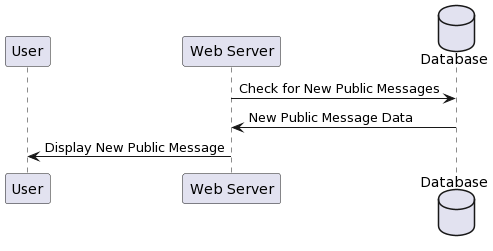

The diagram above was rendered by PlantUML. Its source (embedded in the PNG):
@startuml
participant "User" as U
participant "Web Server" as WS
database "Database" as DB

WS -> DB: Check for New Public Messages
DB -> WS: New Public Message Data
WS -> U: Display New Public Message
@enduml